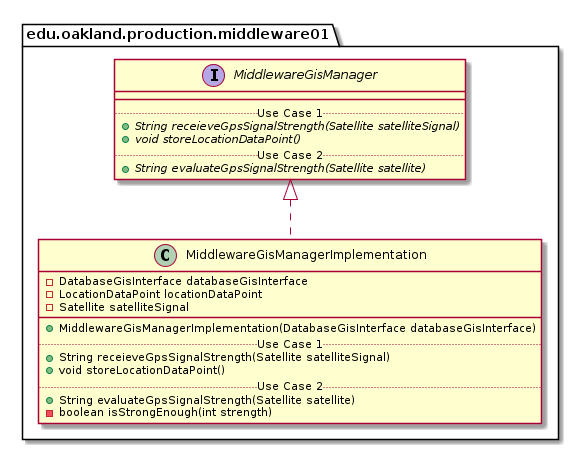

The diagram above was rendered by PlantUML. Its source (embedded in the PNG):
@startuml MiddlewareGisManagerImplementation_Closure


package edu.oakland.production.middleware01 {
    class MiddlewareGisManagerImplementation {
        - DatabaseGisInterface databaseGisInterface
        - LocationDataPoint locationDataPoint
        - Satellite satelliteSignal
        __
        + MiddlewareGisManagerImplementation(DatabaseGisInterface databaseGisInterface)
        .. Use Case 1 ..
        + String receieveGpsSignalStrength(Satellite satelliteSignal)
        + void storeLocationDataPoint()
        .. Use Case 2 ..
        + String evaluateGpsSignalStrength(Satellite satellite)
        - boolean isStrongEnough(int strength)
    }
}




package edu.oakland.production.middleware01 {
    interface MiddlewareGisManager {
        __
        .. Use Case 1 ..
        {abstract} + String receieveGpsSignalStrength(Satellite satelliteSignal)
        {abstract} + void storeLocationDataPoint()
        .. Use Case 2 ..
        {abstract} + String evaluateGpsSignalStrength(Satellite satellite)
    }
}






MiddlewareGisManagerImplementation .up.|> MiddlewareGisManager





@enduml